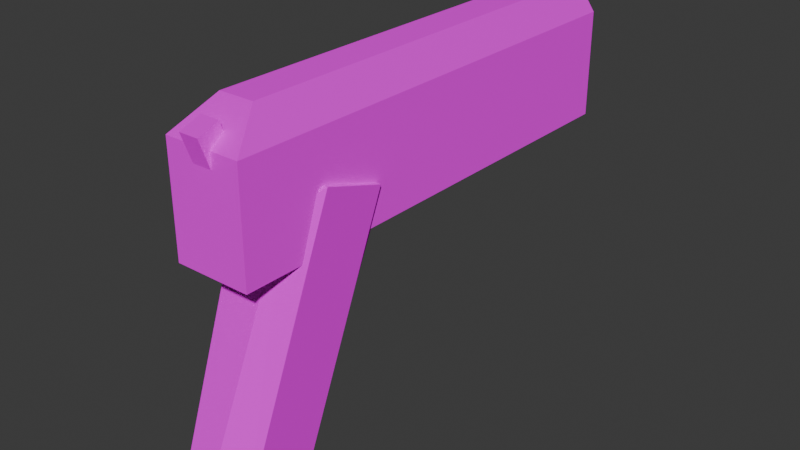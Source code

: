 # Source: gun.blend  (saved by Blender 5.1.30; exported with 4.5.12 LTS)
import bpy
from mathutils import Matrix  # noqa: F401  (used for matrix-valued properties, if any)

bpy.ops.wm.read_factory_settings(use_empty=True)
scene = bpy.context.scene
scene.name = 'Scene'

# ---- collections
col_collection = bpy.data.collections.new('Collection'); scene.collection.children.link(col_collection)

# ---- images (referenced by path relative to the original .blend; pixels are not part of the script)
import os
ASSET_DIR = os.environ.get("B2B_ASSET_DIR", "")  # directory of the original .blend (textures are referenced by path, not embedded)
HERE = os.path.dirname(os.path.abspath(__file__))  # packed textures are extracted next to this script under _unpacked/

def load_image(name, relpath, width, height, colorspace="sRGB"):
    """Load a texture the original file referenced (path relative to the .blend, or extracted next to this script)."""
    p = next((c for c in (os.path.join(HERE, relpath), os.path.join(ASSET_DIR, relpath)) if relpath and os.path.exists(c)), "")
    if p:
        img = bpy.data.images.load(p, check_existing=True)
        img.name = name
    else:  # same state as the original file: an image datablock whose file is absent (Cycles renders it pink)
        img = bpy.data.images.new(name, width, height)
        img.source = "FILE"
        img.filepath = "//" + (relpath or name)
    img.colorspace_settings.name = colorspace
    return img
img_metal_7839_jpg = load_image('metal_7839.jpg', 'metal_7839.jpg', 1024, 1024, 'sRGB')
img_wood_3355_jpg = load_image('Wood-3355.jpg', 'Wood-3355.jpg', 1024, 1024, 'sRGB')

# ---- materials (node trees are filled in below, after node groups)
mat_metal = bpy.data.materials.new('metal')
mat_wood = bpy.data.materials.new('wood')

# ---- material node trees
mat_metal.use_nodes = True; mat_metal.node_tree.nodes.clear()
_N = mat_metal.node_tree.nodes; _L = mat_metal.node_tree.links
n0 = _N.new('ShaderNodeBsdfPrincipled'); n0.name = 'Principled BSDF'; n0.location = (-200, 100)
n0.inputs[1].default_value = 0.8062
n0.inputs[2].default_value = 1.0
n1 = _N.new('ShaderNodeOutputMaterial'); n1.name = 'Material Output'; n1.location = (200, 100)
n2 = _N.new('ShaderNodeTexImage'); n2.name = 'Image Texture'; n2.location = (-490, 80)
n2.image = img_metal_7839_jpg
n2.interpolation = 'Closest'
_L.new(n0.outputs[0], n1.inputs[0])
_L.new(n2.outputs[0], n0.inputs[0])
n1.is_active_output = True
mat_wood.use_nodes = True; mat_wood.node_tree.nodes.clear()
_N = mat_wood.node_tree.nodes; _L = mat_wood.node_tree.links
n0 = _N.new('ShaderNodeBsdfPrincipled'); n0.name = 'Principled BSDF'; n0.location = (-200, 100)
n0.inputs[2].default_value = 1.0
n0.inputs[3].default_value = 1.0
n1 = _N.new('ShaderNodeOutputMaterial'); n1.name = 'Material Output'; n1.location = (200, 100)
n2 = _N.new('ShaderNodeTexImage'); n2.name = 'Image Texture'; n2.location = (-490, 80)
n2.image = img_wood_3355_jpg
n2.interpolation = 'Closest'
_L.new(n0.outputs[0], n1.inputs[0])
_L.new(n2.outputs[0], n0.inputs[0])
n1.is_active_output = True

# ---- world
world_world = bpy.data.worlds.new('World'); scene.world = world_world
world_world.use_nodes = True; world_world.node_tree.nodes.clear()
_N = world_world.node_tree.nodes; _L = world_world.node_tree.links
n0 = _N.new('ShaderNodeOutputWorld'); n0.name = 'World Output'; n0.location = (200, 100)
n1 = _N.new('ShaderNodeBackground'); n1.name = 'Background'; n1.location = (-200, 100)
n1.inputs[0].default_value = (0.05088, 0.05088, 0.05088, 1.0)
_L.new(n1.outputs[0], n0.inputs[0])
n0.is_active_output = True
world_world.color = (0.05088, 0.05088, 0.05088)
world_world.sun_shadow_jitter_overblur = 0.0

# ---- meshes
me_cube_001 = bpy.data.meshes.new('Cube.001')
me_cube_001.from_pydata([(0.01562, 1.366e-09, -0.02784), (0.00396, -0.1981, 0.02131), (0.01562, -0.194, -0.02784), (0.00396, -0.1877, -0.007459), (-0.01562, -1.366e-09, -0.02784), (0.00396, -0.1895, 0.02442), (-0.01562, -0.194, -0.02784), (0.00396, -0.1791, -0.004344), (0.007228, 1.563e-09, 0.02784), (0.01562, 1.366e-09, 0.01613), (0.007228, -0.1789, 0.02784), (0.01562, -0.194, 0.01613), (-0.007228, -1.563e-09, 0.02784), (-0.01562, -1.366e-09, 0.01613), (-0.007228, -0.1789, 0.02784), (-0.01562, -0.194, 0.01613), (-0.00396, -0.1791, -0.004344), (-0.00396, -0.1895, 0.02442), (-0.00396, -0.1877, -0.007459), (-0.00396, -0.1981, 0.02131), (0.006118, -0.1611, -0.1111), (0.01472, -0.1741, -0.1178), (0.009814, -0.1272, -0.0251), (0.01744, -0.1339, -0.01207), (0.006118, -0.2062, -0.09663), (0.01472, -0.1995, -0.1097), (0.009814, -0.1723, -0.01058), (0.01744, -0.1593, -0.003897), (-0.006118, -0.1611, -0.1111), (-0.01472, -0.1741, -0.1178), (-0.009814, -0.1272, -0.0251), (-0.01744, -0.1339, -0.01207), (-0.006118, -0.2062, -0.09663), (-0.01472, -0.1995, -0.1097), (-0.01744, -0.1593, -0.003897), (-0.009814, -0.1723, -0.01058)], [], [(3, 18, 16, 7), (18, 19, 17, 16), (3, 1, 19, 18), (7, 5, 1, 3), (2, 6, 4, 0), (16, 17, 5, 7), (8, 10, 11, 9), (10, 14, 15, 11), (14, 12, 13, 15), (12, 8, 9, 13), (4, 13, 9, 0), (0, 9, 11, 2), (14, 10, 8, 12), (2, 11, 15, 6), (6, 15, 13, 4), (19, 1, 5, 17), (20, 22, 23, 21), (26, 24, 25, 27), (33, 25, 24, 32), (27, 34, 35, 26), (34, 33, 32, 35), (30, 28, 29, 31), (21, 29, 28, 20), (31, 23, 22, 30), (25, 33, 29, 21), (21, 23, 27, 25), (28, 30, 22, 20), (34, 27, 23, 31), (24, 26, 35, 32), (33, 34, 31, 29)])
me_cube_001.polygons.foreach_set('material_index', [0, 0, 0, 0, 0, 0, 0, 0, 0, 0, 0, 0, 0, 0, 0, 0, 1, 1, 0, 0, 1, 1, 0, 0, 0, 1, 0, 0, 0, 1])
_uv = me_cube_001.uv_layers.new(name='UVMap')
_uv.uv.foreach_set('vector', [0.375, 0.0, 0.625, 0.0, 0.625, 0.25, 0.375, 0.25, 0.375, 0.25, 0.625, 0.25, 0.625, 0.5, 0.375, 0.5, 0.375, 0.5, 0.625, 0.5, 0.625, 0.75, 0.375, 0.75, 0.375, 0.75, 0.625, 0.75, 0.625, 1.0, 0.375, 1.0, 0.125, 0.5, 0.375, 0.5, 0.375, 0.75, 0.125, 0.75, 0.125, 0.5, 0.375, 0.5, 0.375, 0.75, 0.125, 0.75, 0.8078, 0.7376, 0.8078, 0.5124, 0.875, 0.5, 0.875, 0.75, 0.8078, 0.5124, 0.6922, 0.5124, 0.5856, 0.5, 0.875, 0.5, 0.6922, 0.5124, 0.6922, 0.7376, 0.5856, 0.75, 0.5856, 0.5, 0.6922, 0.7376, 0.8078, 0.7376, 0.875, 0.75, 0.5856, 0.75, 0.375, 0.75, 0.5856, 0.75, 0.5724, 1.0, 0.375, 1.0, 0.375, 0.0, 0.5724, 0.0, 0.5724, 0.25, 0.375, 0.25, 0.6922, 0.5124, 0.8078, 0.5124, 0.8078, 0.7376, 0.6922, 0.7376, 0.375, 0.25, 0.5724, 0.25, 0.5856, 0.5, 0.375, 0.5, 0.375, 0.5, 0.5856, 0.5, 0.5856, 0.75, 0.375, 0.75, 0.625, 0.5, 0.875, 0.5, 0.875, 0.75, 0.625, 0.75, 0.4034, 0.9358, 0.5966, 0.9358, 0.625, 1.0, 0.375, 1.0, 0.5966, 0.3142, 0.4034, 0.3142, 0.375, 0.2136, 0.625, 0.2136, 0.375, 0.541, 0.375, 0.2136, 0.4034, 0.3142, 0.4034, 0.4358, 0.625, 0.2136, 0.625, 0.541, 0.5966, 0.4358, 0.5966, 0.3142, 0.625, 0.541, 0.375, 0.541, 0.4034, 0.4358, 0.5966, 0.4358, 0.5966, 0.8142, 0.4034, 0.8142, 0.375, 0.709, 0.625, 0.709, 0.375, 1.0, 0.375, 0.709, 0.4034, 0.8142, 0.4034, 0.9358, 0.625, 0.709, 0.625, 1.0, 0.5966, 0.9358, 0.5966, 0.8142, 0.125, 0.5546, 0.375, 0.541, 0.375, 0.709, 0.125, 0.6954, 0.375, 0.05463, 0.625, 0.05463, 0.625, 0.2136, 0.375, 0.2136, 0.4034, 0.8142, 0.5966, 0.8142, 0.5966, 0.9358, 0.4034, 0.9358, 0.625, 0.541, 0.875, 0.5546, 0.875, 0.6954, 0.625, 0.709, 0.4034, 0.3142, 0.5966, 0.3142, 0.5966, 0.4358, 0.4034, 0.4358, 0.375, 0.541, 0.625, 0.541, 0.625, 0.709, 0.375, 0.709])
me_cube_001.materials.append(mat_metal)
me_cube_001.materials.append(mat_wood)
me_cube_001.update()

# ---- objects
ob_cube = bpy.data.objects.new('Cube', me_cube_001)

# ---- transforms, parenting, visibility, modifiers, constraints
ob_cube.location = (0.0, 0.0, 0.0)

# ---- collection membership
col_collection.objects.link(ob_cube)

# ---- scene / render settings (as saved in the file)
scene.frame_start = 1; scene.frame_end = 250; scene.frame_set(1)
scene.render.engine = 'BLENDER_EEVEE_NEXT'
scene.render.bake_bias = 0.0
scene.render.bake_samples = 0
scene.cycles.sampling_pattern = 'TABULATED_SOBOL'
scene.eevee.use_volume_custom_range = False
bpy.context.view_layer.update()

# ---- added for rendering (the .blend has no active camera and no usable light): camera, sun
cam_auto = bpy.data.cameras.new('AutoCamera')
cam_auto.lens = 50.0
cam_auto.sensor_width = 36.0
cam_auto.clip_end = 1000.0
ob_auto_camera = bpy.data.objects.new('AutoCamera', cam_auto)
scene.collection.objects.link(ob_auto_camera)
ob_auto_camera.location = (0.235802, -0.386062, 0.143645)
ob_auto_camera.rotation_euler = (1.09748, -7.21219e-08, 0.694738)
scene.camera = ob_auto_camera
light_auto_sun = bpy.data.lights.new('AutoSun', 'SUN')
light_auto_sun.energy = 3.0
light_auto_sun.angle = 0.0523599
ob_auto_sun = bpy.data.objects.new('AutoSun', light_auto_sun)
scene.collection.objects.link(ob_auto_sun)
ob_auto_sun.rotation_euler = (0.872665, 0.174533, 0.523599)
bpy.context.view_layer.update()

